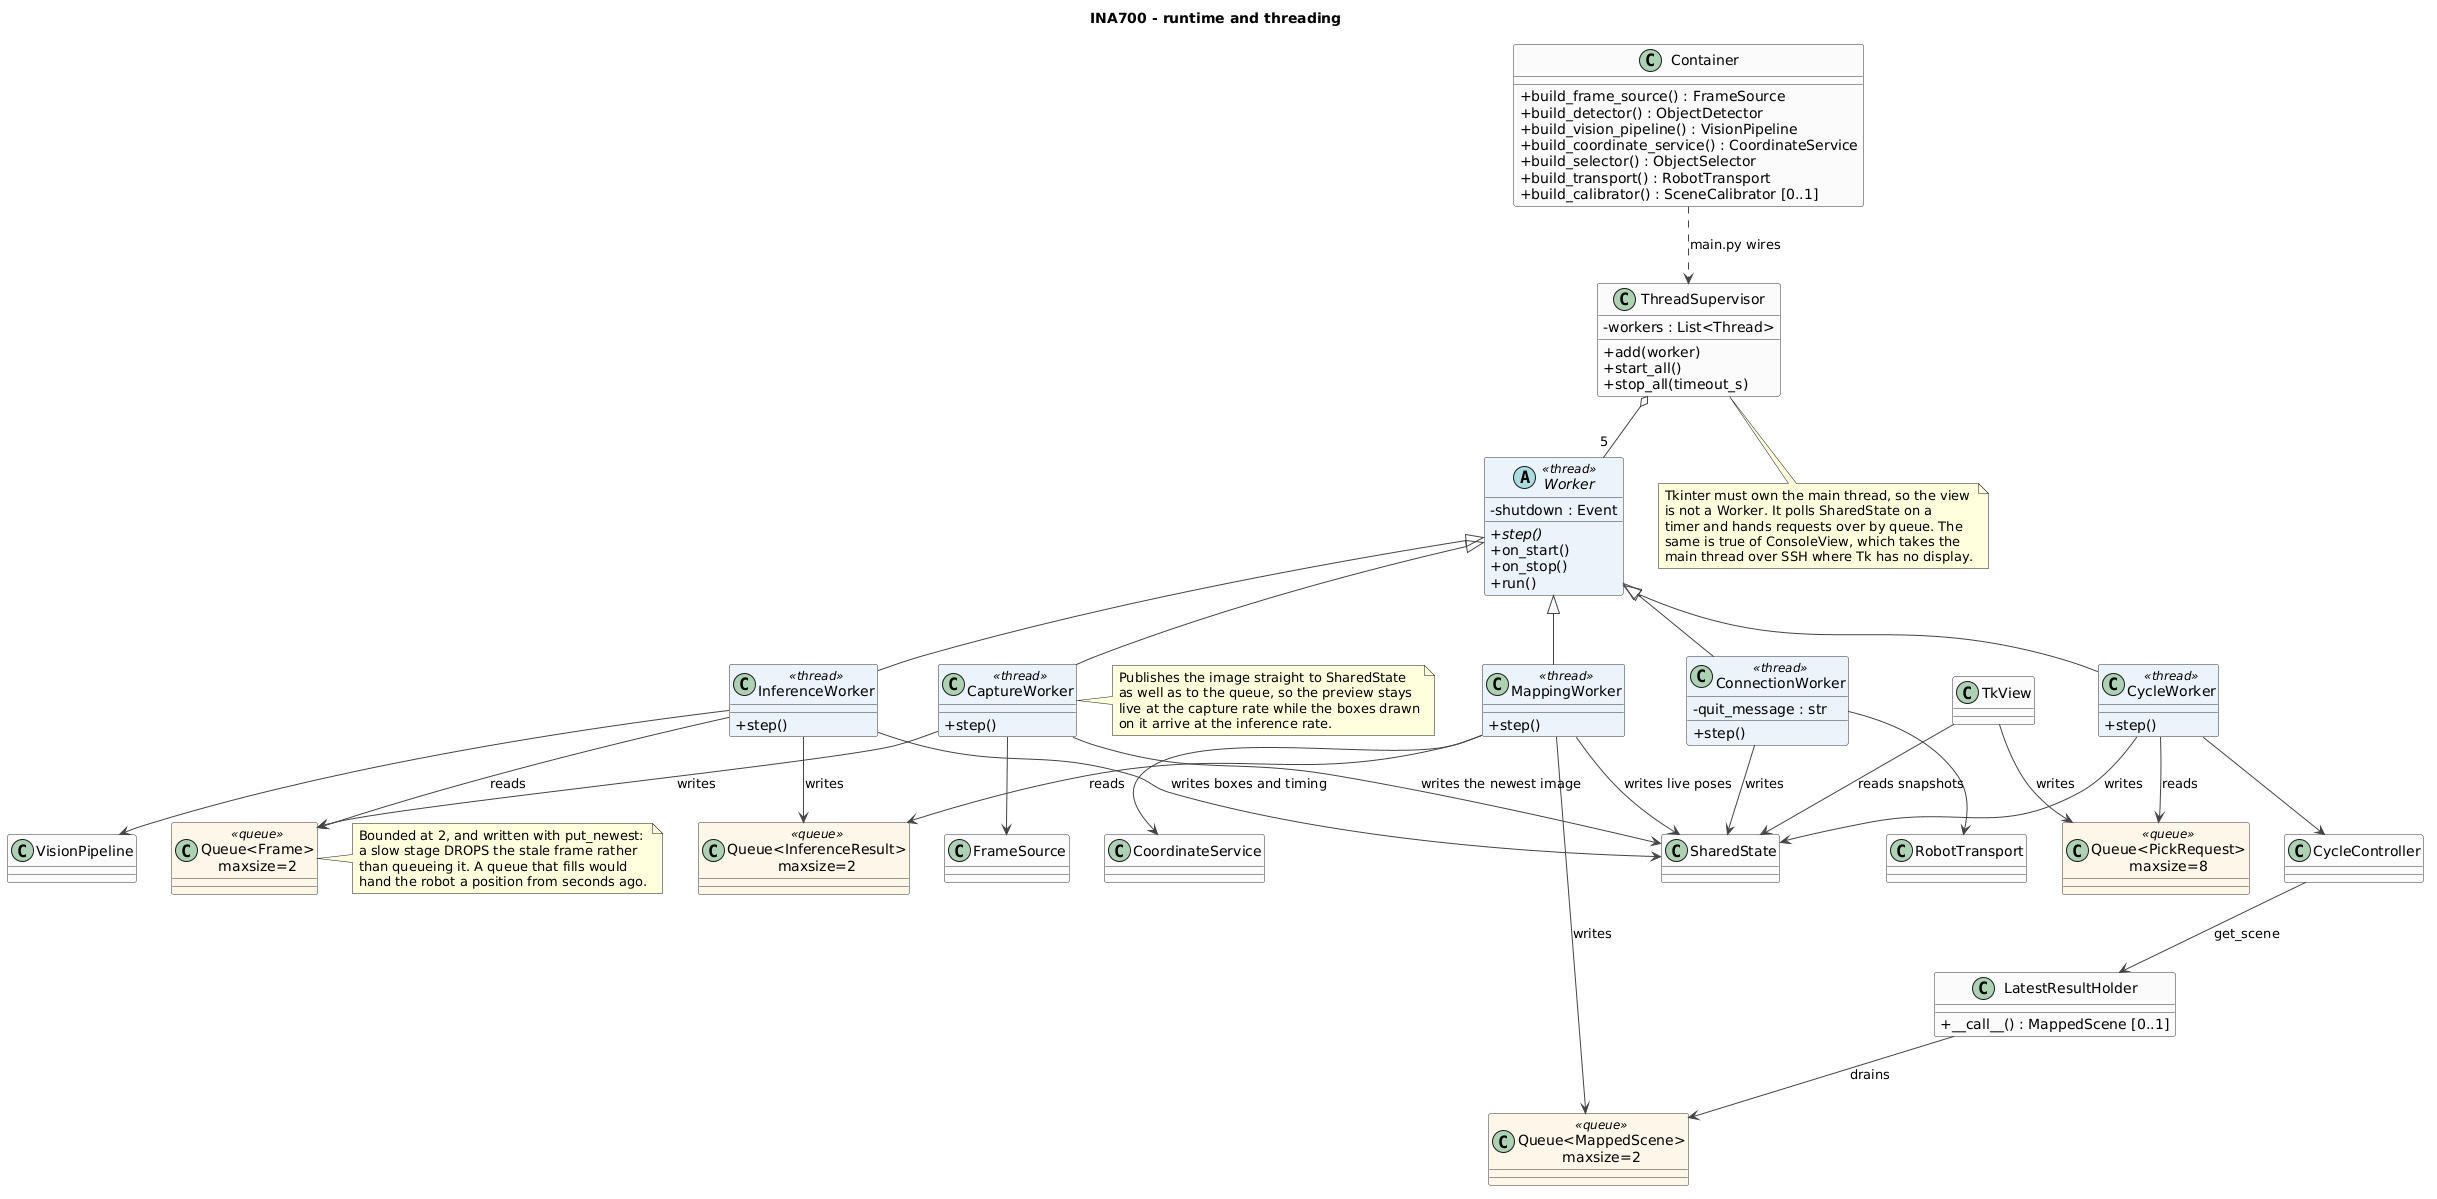

The diagram above was rendered by PlantUML. Its source (embedded in the PNG):
@startuml INA700_runtime
' INA700 - threads and their wiring
' Author: Suraj Karki
' Course: INA700 - AI-based pick and place
'
' Each thread owns one distinct job. They share nothing but bounded queues
' and one lock-guarded state object handing out immutable snapshots.

title INA700 - runtime and threading

skinparam backgroundColor #FFFFFF
skinparam shadowing false
skinparam classAttributeIconSize 0
skinparam ArrowColor #444444
skinparam class {
  BorderColor #333333
  BackgroundColor #FAFAFA
  BackgroundColor<<thread>> #EAF2FB
  BackgroundColor<<queue>> #FDF6E8
}

abstract class Worker <<thread>> {
  -shutdown : Event
  +{abstract} step()
  +on_start()
  +on_stop()
  +run()
}

class CaptureWorker <<thread>> {
  +step()
}
class InferenceWorker <<thread>> {
  +step()
}
class MappingWorker <<thread>> {
  +step()
}
class CycleWorker <<thread>> {
  +step()
}
class ConnectionWorker <<thread>> {
  -quit_message : str
  +step()
}

class ThreadSupervisor {
  -workers : List<Thread>
  +add(worker)
  +start_all()
  +stop_all(timeout_s)
}

class LatestResultHolder {
  +__call__() : MappedScene [0..1]
}

class "Queue<Frame>\nmaxsize=2" as FrameQueue <<queue>>
class "Queue<InferenceResult>\nmaxsize=2" as ResultQueue <<queue>>
class "Queue<MappedScene>\nmaxsize=2" as SceneQueue <<queue>>
class "Queue<PickRequest>\nmaxsize=8" as RequestQueue <<queue>>

class Container {
  +build_frame_source() : FrameSource
  +build_detector() : ObjectDetector
  +build_vision_pipeline() : VisionPipeline
  +build_coordinate_service() : CoordinateService
  +build_selector() : ObjectSelector
  +build_transport() : RobotTransport
  +build_calibrator() : SceneCalibrator [0..1]
}

Worker <|-- CaptureWorker
Worker <|-- InferenceWorker
Worker <|-- MappingWorker
Worker <|-- CycleWorker
Worker <|-- ConnectionWorker
ThreadSupervisor o-- "5" Worker

CaptureWorker --> FrameQueue : writes
InferenceWorker --> FrameQueue : reads
InferenceWorker --> ResultQueue : writes
MappingWorker --> ResultQueue : reads
MappingWorker --> SceneQueue : writes
MappingWorker --> CoordinateService
LatestResultHolder --> SceneQueue : drains
CycleController --> LatestResultHolder : get_scene
CycleWorker --> RequestQueue : reads
CycleWorker --> CycleController
InferenceWorker --> VisionPipeline
CaptureWorker --> FrameSource
ConnectionWorker --> RobotTransport

TkView --> RequestQueue : writes
TkView --> SharedState : reads snapshots
CaptureWorker --> SharedState : writes the newest image
InferenceWorker --> SharedState : writes boxes and timing
MappingWorker --> SharedState : writes live poses
CycleWorker --> SharedState : writes
ConnectionWorker --> SharedState : writes

Container ..> ThreadSupervisor : main.py wires

note bottom of ThreadSupervisor
  Tkinter must own the main thread, so the view
  is not a Worker. It polls SharedState on a
  timer and hands requests over by queue. The
  same is true of ConsoleView, which takes the
  main thread over SSH where Tk has no display.
end note

note right of FrameQueue
  Bounded at 2, and written with put_newest:
  a slow stage DROPS the stale frame rather
  than queueing it. A queue that fills would
  hand the robot a position from seconds ago.
end note

note right of CaptureWorker
  Publishes the image straight to SharedState
  as well as to the queue, so the preview stays
  live at the capture rate while the boxes drawn
  on it arrive at the inference rate.
end note

@enduml